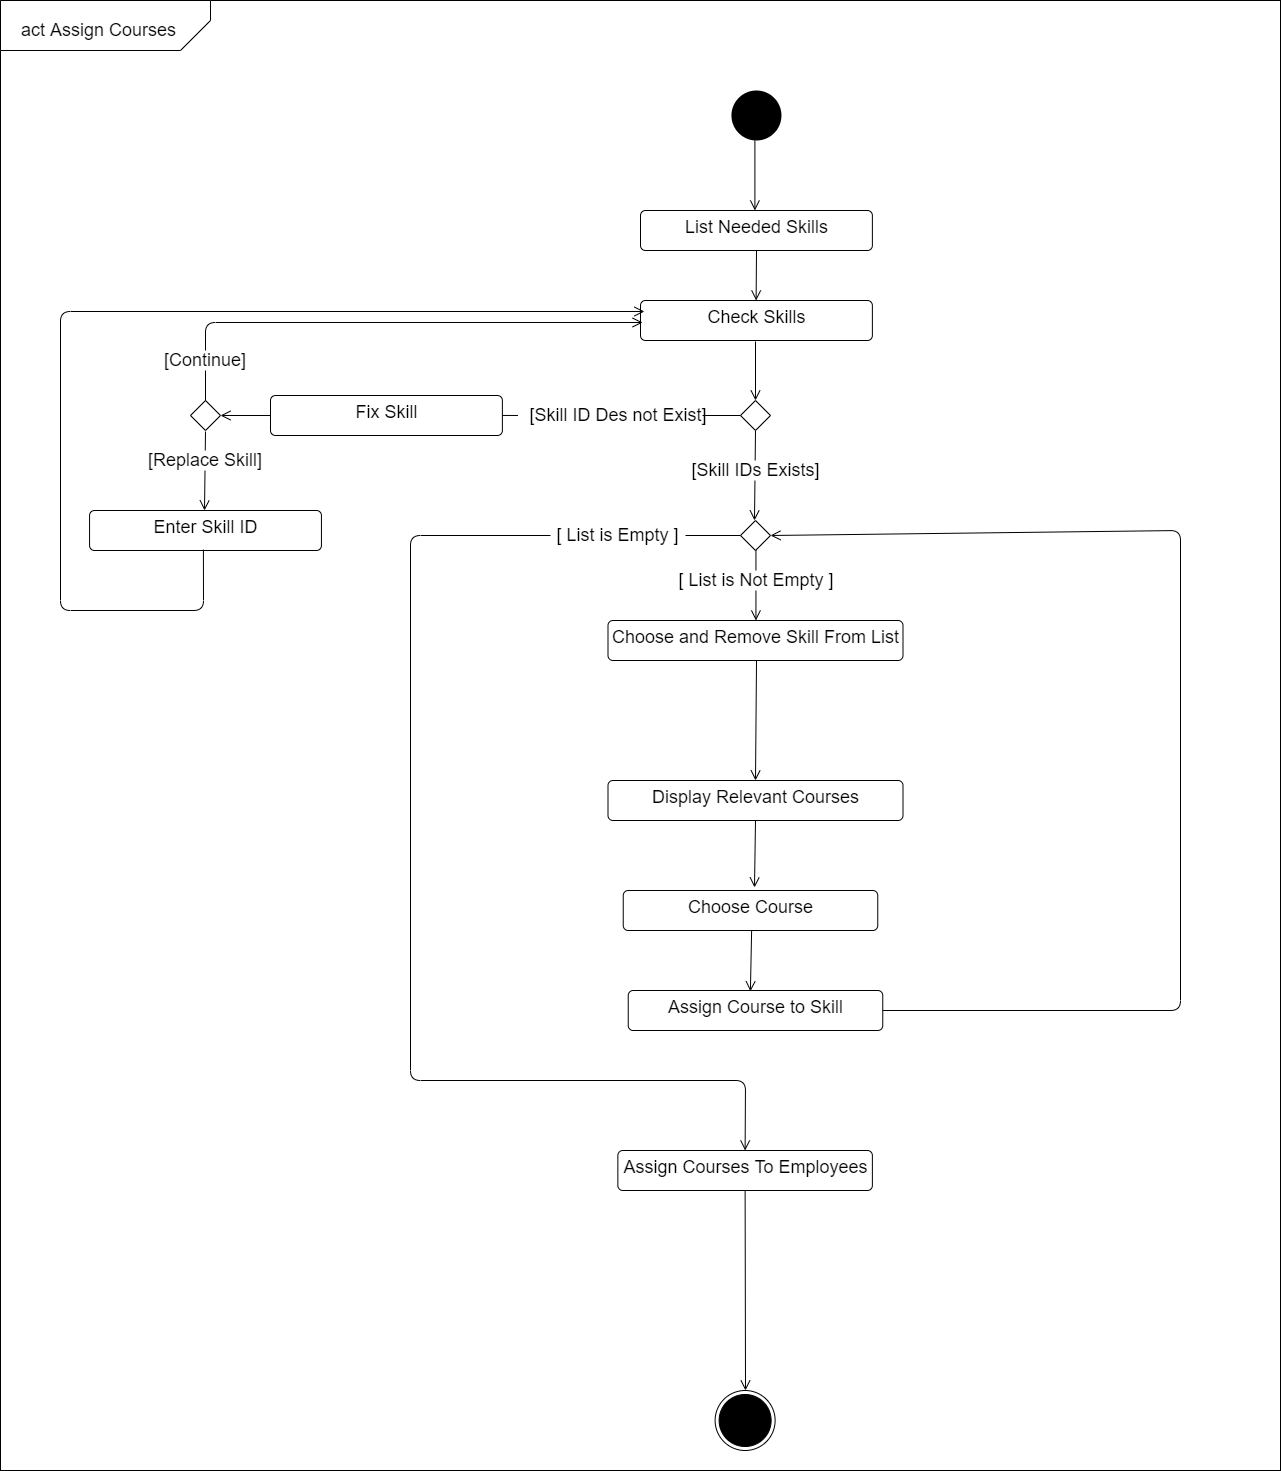

The diagram above was exported from draw.io. Its source (the exported page's mxGraphModel, read from the mxfile embedded in the PNG):
<mxGraphModel dx="2586" dy="1020" grid="1" gridSize="10" guides="1" tooltips="1" connect="1" arrows="1" fold="1" page="1" pageScale="1" pageWidth="850" pageHeight="1100" math="0" shadow="0">
  <root>
    <mxCell id="hPMkqlzBDOiDLNbTEPfC-0" />
    <mxCell id="hPMkqlzBDOiDLNbTEPfC-1" parent="hPMkqlzBDOiDLNbTEPfC-0" />
    <mxCell id="hPMkqlzBDOiDLNbTEPfC-4" value="" style="rounded=0;whiteSpace=wrap;html=1;" parent="hPMkqlzBDOiDLNbTEPfC-1" vertex="1">
      <mxGeometry x="-140" y="190" width="1280" height="1470" as="geometry" />
    </mxCell>
    <mxCell id="hPMkqlzBDOiDLNbTEPfC-3" value="" style="ellipse;fillColor=#000000;strokeColor=none;" parent="hPMkqlzBDOiDLNbTEPfC-1" vertex="1">
      <mxGeometry x="590.94" y="280" width="50" height="50" as="geometry" />
    </mxCell>
    <mxCell id="hPMkqlzBDOiDLNbTEPfC-10" value="" style="shape=card;whiteSpace=wrap;html=1;fillColor=#ffffff;rotation=-180;" parent="hPMkqlzBDOiDLNbTEPfC-1" vertex="1">
      <mxGeometry x="-140" y="190" width="210" height="50" as="geometry" />
    </mxCell>
    <mxCell id="hPMkqlzBDOiDLNbTEPfC-11" value="act Assign Courses" style="text;strokeColor=none;fillColor=none;align=left;verticalAlign=top;spacingLeft=4;spacingRight=4;overflow=hidden;rotatable=0;points=[[0,0.5],[1,0.5]];portConstraint=eastwest;fontSize=18;" parent="hPMkqlzBDOiDLNbTEPfC-1" vertex="1">
      <mxGeometry x="-125" y="202" width="180" height="26" as="geometry" />
    </mxCell>
    <mxCell id="cJk_S_RagaoU1_mV2vS5-8" value="" style="endArrow=open;startArrow=none;endFill=0;startFill=0;endSize=8;html=1;verticalAlign=bottom;labelBackgroundColor=none;strokeWidth=1;fontSize=18;exitX=0.5;exitY=1;exitDx=0;exitDy=0;" parent="hPMkqlzBDOiDLNbTEPfC-1" edge="1">
      <mxGeometry width="160" relative="1" as="geometry">
        <mxPoint x="614.3999999999999" y="330" as="sourcePoint" />
        <mxPoint x="614.3999999999999" y="400" as="targetPoint" />
      </mxGeometry>
    </mxCell>
    <mxCell id="cJk_S_RagaoU1_mV2vS5-9" value="List Needed Skills" style="html=1;align=center;verticalAlign=top;rounded=1;absoluteArcSize=1;arcSize=10;dashed=0;fontSize=18;fillColor=#ffffff;" parent="hPMkqlzBDOiDLNbTEPfC-1" vertex="1">
      <mxGeometry x="500" y="400" width="231.88" height="40" as="geometry" />
    </mxCell>
    <mxCell id="cJk_S_RagaoU1_mV2vS5-11" value="" style="endArrow=open;startArrow=none;endFill=0;startFill=0;endSize=8;html=1;verticalAlign=bottom;labelBackgroundColor=none;strokeWidth=1;fontSize=18;exitX=0.5;exitY=1;exitDx=0;exitDy=0;" parent="hPMkqlzBDOiDLNbTEPfC-1" source="6D5x8jaPdOqNg87yXITo-0" edge="1">
      <mxGeometry width="160" relative="1" as="geometry">
        <mxPoint x="614" y="660" as="sourcePoint" />
        <mxPoint x="614" y="710" as="targetPoint" />
      </mxGeometry>
    </mxCell>
    <mxCell id="cJk_S_RagaoU1_mV2vS5-12" value="Display Relevant Courses" style="html=1;align=center;verticalAlign=top;rounded=1;absoluteArcSize=1;arcSize=10;dashed=0;fontSize=18;fillColor=#ffffff;" parent="hPMkqlzBDOiDLNbTEPfC-1" vertex="1">
      <mxGeometry x="467.5" y="970" width="295" height="40" as="geometry" />
    </mxCell>
    <mxCell id="cJk_S_RagaoU1_mV2vS5-24" value="Assign Course to Skill" style="html=1;align=center;verticalAlign=top;rounded=1;absoluteArcSize=1;arcSize=10;dashed=0;fontSize=18;fillColor=#ffffff;" parent="hPMkqlzBDOiDLNbTEPfC-1" vertex="1">
      <mxGeometry x="487.7399999999999" y="1180" width="254.52" height="40" as="geometry" />
    </mxCell>
    <mxCell id="cJk_S_RagaoU1_mV2vS5-28" value="" style="endArrow=open;startArrow=none;endFill=0;startFill=0;endSize=8;html=1;verticalAlign=bottom;labelBackgroundColor=none;strokeWidth=1;fontSize=18;exitX=0.5;exitY=1;exitDx=0;exitDy=0;" parent="hPMkqlzBDOiDLNbTEPfC-1" source="cJk_S_RagaoU1_mV2vS5-12" edge="1">
      <mxGeometry width="160" relative="1" as="geometry">
        <mxPoint x="611.94" y="1060" as="sourcePoint" />
        <mxPoint x="614" y="1077" as="targetPoint" />
      </mxGeometry>
    </mxCell>
    <mxCell id="cJk_S_RagaoU1_mV2vS5-70" value="Assign Courses To Employees" style="html=1;align=center;verticalAlign=top;rounded=1;absoluteArcSize=1;arcSize=10;dashed=0;fontSize=18;fillColor=#ffffff;" parent="hPMkqlzBDOiDLNbTEPfC-1" vertex="1">
      <mxGeometry x="477.35999999999996" y="1340" width="254.52" height="40" as="geometry" />
    </mxCell>
    <mxCell id="cJk_S_RagaoU1_mV2vS5-71" value="" style="endArrow=open;startArrow=none;endFill=0;startFill=0;endSize=8;html=1;verticalAlign=bottom;labelBackgroundColor=none;strokeWidth=1;fontSize=18;exitX=0.5;exitY=1;exitDx=0;exitDy=0;" parent="hPMkqlzBDOiDLNbTEPfC-1" source="cJk_S_RagaoU1_mV2vS5-70" edge="1">
      <mxGeometry width="160" relative="1" as="geometry">
        <mxPoint x="610.2899999999994" y="1517" as="sourcePoint" />
        <mxPoint x="605" y="1580" as="targetPoint" />
      </mxGeometry>
    </mxCell>
    <mxCell id="cJk_S_RagaoU1_mV2vS5-72" value="" style="ellipse;html=1;shape=endState;fillColor=#000000;strokeColor=#000000;fontSize=18;" parent="hPMkqlzBDOiDLNbTEPfC-1" vertex="1">
      <mxGeometry x="574.62" y="1580" width="60" height="60" as="geometry" />
    </mxCell>
    <mxCell id="7m46QsvmESrd4-HbwSIa-2" value="" style="rhombus;fontSize=18;fillColor=#ffffff;" parent="hPMkqlzBDOiDLNbTEPfC-1" vertex="1">
      <mxGeometry x="600" y="710" width="30" height="30" as="geometry" />
    </mxCell>
    <mxCell id="7m46QsvmESrd4-HbwSIa-7" value="" style="endArrow=open;startArrow=none;endFill=0;startFill=0;endSize=8;html=1;verticalAlign=bottom;labelBackgroundColor=none;strokeWidth=1;fontSize=18;exitX=0.5;exitY=1;exitDx=0;exitDy=0;" parent="hPMkqlzBDOiDLNbTEPfC-1" edge="1">
      <mxGeometry width="160" relative="1" as="geometry">
        <mxPoint x="615.4399999999998" y="740" as="sourcePoint" />
        <mxPoint x="615.4399999999998" y="810" as="targetPoint" />
      </mxGeometry>
    </mxCell>
    <mxCell id="7m46QsvmESrd4-HbwSIa-9" value="" style="endArrow=open;startArrow=none;endFill=0;startFill=0;endSize=8;html=1;verticalAlign=bottom;labelBackgroundColor=none;strokeWidth=1;fontSize=18;exitX=0;exitY=0.5;exitDx=0;exitDy=0;entryX=0.5;entryY=0;entryDx=0;entryDy=0;" parent="hPMkqlzBDOiDLNbTEPfC-1" source="7m46QsvmESrd4-HbwSIa-2" target="cJk_S_RagaoU1_mV2vS5-70" edge="1">
      <mxGeometry width="160" relative="1" as="geometry">
        <mxPoint x="489.9999999999996" y="730" as="sourcePoint" />
        <mxPoint x="404" y="729" as="targetPoint" />
        <Array as="points">
          <mxPoint x="270" y="725" />
          <mxPoint x="270" y="1270" />
          <mxPoint x="605" y="1270" />
        </Array>
      </mxGeometry>
    </mxCell>
    <mxCell id="7m46QsvmESrd4-HbwSIa-10" value="[ List is Empty ]" style="text;html=1;strokeColor=none;align=center;verticalAlign=middle;whiteSpace=wrap;rounded=0;fontSize=18;fillColor=#ffffff;" parent="hPMkqlzBDOiDLNbTEPfC-1" vertex="1">
      <mxGeometry x="410.00000000000006" y="715" width="135" height="20" as="geometry" />
    </mxCell>
    <mxCell id="7m46QsvmESrd4-HbwSIa-11" value="" style="endArrow=open;startArrow=none;endFill=0;startFill=0;endSize=8;html=1;verticalAlign=bottom;labelBackgroundColor=none;strokeWidth=1;fontSize=18;exitX=1;exitY=0.5;exitDx=0;exitDy=0;entryX=1;entryY=0.5;entryDx=0;entryDy=0;" parent="hPMkqlzBDOiDLNbTEPfC-1" source="cJk_S_RagaoU1_mV2vS5-24" target="7m46QsvmESrd4-HbwSIa-2" edge="1">
      <mxGeometry width="160" relative="1" as="geometry">
        <mxPoint x="790" y="880" as="sourcePoint" />
        <mxPoint x="832" y="731" as="targetPoint" />
        <Array as="points">
          <mxPoint x="1040" y="1200" />
          <mxPoint x="1040" y="720" />
        </Array>
      </mxGeometry>
    </mxCell>
    <mxCell id="7m46QsvmESrd4-HbwSIa-12" value="[ List is Not Empty ]" style="text;html=1;strokeColor=none;align=center;verticalAlign=middle;whiteSpace=wrap;rounded=0;fontSize=18;fillColor=#ffffff;" parent="hPMkqlzBDOiDLNbTEPfC-1" vertex="1">
      <mxGeometry x="535.1600000000001" y="760" width="161.56" height="20" as="geometry" />
    </mxCell>
    <mxCell id="7m46QsvmESrd4-HbwSIa-13" value="Choose and Remove Skill From List" style="html=1;align=center;verticalAlign=top;rounded=1;absoluteArcSize=1;arcSize=10;dashed=0;fontSize=18;fillColor=#ffffff;" parent="hPMkqlzBDOiDLNbTEPfC-1" vertex="1">
      <mxGeometry x="467.5" y="810" width="295" height="40" as="geometry" />
    </mxCell>
    <mxCell id="7m46QsvmESrd4-HbwSIa-15" value="" style="endArrow=open;startArrow=none;endFill=0;startFill=0;endSize=8;html=1;verticalAlign=bottom;labelBackgroundColor=none;strokeWidth=1;fontSize=18;exitX=0.5;exitY=1;exitDx=0;exitDy=0;entryX=0.5;entryY=0;entryDx=0;entryDy=0;" parent="hPMkqlzBDOiDLNbTEPfC-1" target="cJk_S_RagaoU1_mV2vS5-12" edge="1">
      <mxGeometry width="160" relative="1" as="geometry">
        <mxPoint x="616.0099999999999" y="849.9999999999999" as="sourcePoint" />
        <mxPoint x="616" y="870" as="targetPoint" />
      </mxGeometry>
    </mxCell>
    <mxCell id="7m46QsvmESrd4-HbwSIa-22" style="edgeStyle=orthogonalEdgeStyle;rounded=0;orthogonalLoop=1;jettySize=auto;html=1;exitX=0.5;exitY=1;exitDx=0;exitDy=0;" parent="hPMkqlzBDOiDLNbTEPfC-1" source="7m46QsvmESrd4-HbwSIa-10" target="7m46QsvmESrd4-HbwSIa-10" edge="1">
      <mxGeometry relative="1" as="geometry" />
    </mxCell>
    <mxCell id="FaoIOtiZLQiOTTLiOjDA-1" value="Choose Course" style="html=1;align=center;verticalAlign=top;rounded=1;absoluteArcSize=1;arcSize=10;dashed=0;fontSize=18;fillColor=#ffffff;" parent="hPMkqlzBDOiDLNbTEPfC-1" vertex="1">
      <mxGeometry x="482.7399999999999" y="1080" width="254.52" height="40" as="geometry" />
    </mxCell>
    <mxCell id="FaoIOtiZLQiOTTLiOjDA-2" value="" style="endArrow=open;startArrow=none;endFill=0;startFill=0;endSize=8;html=1;verticalAlign=bottom;labelBackgroundColor=none;strokeWidth=1;fontSize=18;exitX=0.5;exitY=1;exitDx=0;exitDy=0;entryX=0.48;entryY=0.022;entryDx=0;entryDy=0;entryPerimeter=0;" parent="hPMkqlzBDOiDLNbTEPfC-1" target="cJk_S_RagaoU1_mV2vS5-24" edge="1">
      <mxGeometry width="160" relative="1" as="geometry">
        <mxPoint x="611.12" y="1120" as="sourcePoint" />
        <mxPoint x="610" y="1180" as="targetPoint" />
      </mxGeometry>
    </mxCell>
    <mxCell id="6D5x8jaPdOqNg87yXITo-0" value="" style="rhombus;fontSize=18;fillColor=#ffffff;" parent="hPMkqlzBDOiDLNbTEPfC-1" vertex="1">
      <mxGeometry x="600" y="590" width="30" height="30" as="geometry" />
    </mxCell>
    <mxCell id="6D5x8jaPdOqNg87yXITo-1" value="" style="endArrow=open;startArrow=none;endFill=0;startFill=0;endSize=8;html=1;verticalAlign=bottom;labelBackgroundColor=none;strokeWidth=1;fontSize=18;exitX=0.5;exitY=1;exitDx=0;exitDy=0;" parent="hPMkqlzBDOiDLNbTEPfC-1" edge="1">
      <mxGeometry width="160" relative="1" as="geometry">
        <mxPoint x="616.0099999999999" y="440.0000000000001" as="sourcePoint" />
        <mxPoint x="615.6" y="490.0000000000001" as="targetPoint" />
      </mxGeometry>
    </mxCell>
    <mxCell id="6D5x8jaPdOqNg87yXITo-2" value="[Skill IDs Exists]" style="text;html=1;strokeColor=none;align=center;verticalAlign=middle;whiteSpace=wrap;rounded=0;fontSize=18;fillColor=#ffffff;" parent="hPMkqlzBDOiDLNbTEPfC-1" vertex="1">
      <mxGeometry x="548.44" y="650" width="135" height="20" as="geometry" />
    </mxCell>
    <mxCell id="6D5x8jaPdOqNg87yXITo-4" value="Check Skills" style="html=1;align=center;verticalAlign=top;rounded=1;absoluteArcSize=1;arcSize=10;dashed=0;fontSize=18;fillColor=#ffffff;" parent="hPMkqlzBDOiDLNbTEPfC-1" vertex="1">
      <mxGeometry x="500" y="490" width="231.88" height="40" as="geometry" />
    </mxCell>
    <mxCell id="6D5x8jaPdOqNg87yXITo-6" value="" style="endArrow=open;startArrow=none;endFill=0;startFill=0;endSize=8;html=1;verticalAlign=bottom;labelBackgroundColor=none;strokeWidth=1;fontSize=18;" parent="hPMkqlzBDOiDLNbTEPfC-1" edge="1">
      <mxGeometry width="160" relative="1" as="geometry">
        <mxPoint x="615" y="531" as="sourcePoint" />
        <mxPoint x="615" y="590" as="targetPoint" />
      </mxGeometry>
    </mxCell>
    <mxCell id="6D5x8jaPdOqNg87yXITo-7" value="" style="endArrow=open;startArrow=none;endFill=0;startFill=0;endSize=8;html=1;verticalAlign=bottom;labelBackgroundColor=none;strokeWidth=1;fontSize=18;entryX=0.266;entryY=0.282;entryDx=0;entryDy=0;entryPerimeter=0;exitX=0.041;exitY=0.5;exitDx=0;exitDy=0;exitPerimeter=0;" parent="hPMkqlzBDOiDLNbTEPfC-1" source="6D5x8jaPdOqNg87yXITo-8" target="hPMkqlzBDOiDLNbTEPfC-4" edge="1">
      <mxGeometry width="160" relative="1" as="geometry">
        <mxPoint x="625" y="540.9999999999999" as="sourcePoint" />
        <mxPoint x="625" y="600.0000000000001" as="targetPoint" />
      </mxGeometry>
    </mxCell>
    <mxCell id="6D5x8jaPdOqNg87yXITo-8" value="[Skill ID Des not Exist]" style="text;html=1;strokeColor=none;align=center;verticalAlign=middle;whiteSpace=wrap;rounded=0;fontSize=18;fillColor=#ffffff;" parent="hPMkqlzBDOiDLNbTEPfC-1" vertex="1">
      <mxGeometry x="377.5" y="595" width="200" height="20" as="geometry" />
    </mxCell>
    <mxCell id="6D5x8jaPdOqNg87yXITo-10" value="" style="endArrow=none;startArrow=none;endFill=0;startFill=0;endSize=8;html=1;verticalAlign=bottom;labelBackgroundColor=none;strokeWidth=1;fontSize=18;exitX=0;exitY=0.5;exitDx=0;exitDy=0;" parent="hPMkqlzBDOiDLNbTEPfC-1" source="6D5x8jaPdOqNg87yXITo-0" edge="1">
      <mxGeometry width="160" relative="1" as="geometry">
        <mxPoint x="600" y="605.0000000000001" as="sourcePoint" />
        <mxPoint x="562" y="605" as="targetPoint" />
      </mxGeometry>
    </mxCell>
    <mxCell id="6D5x8jaPdOqNg87yXITo-13" value="Fix Skill" style="html=1;align=center;verticalAlign=top;rounded=1;absoluteArcSize=1;arcSize=10;dashed=0;fontSize=18;fillColor=#ffffff;" parent="hPMkqlzBDOiDLNbTEPfC-1" vertex="1">
      <mxGeometry x="130" y="585" width="231.88" height="40" as="geometry" />
    </mxCell>
    <mxCell id="6D5x8jaPdOqNg87yXITo-15" value="" style="rhombus;fontSize=18;fillColor=#ffffff;rotation=90;" parent="hPMkqlzBDOiDLNbTEPfC-1" vertex="1">
      <mxGeometry x="50" y="590" width="30" height="30" as="geometry" />
    </mxCell>
    <mxCell id="6D5x8jaPdOqNg87yXITo-16" value="" style="endArrow=open;startArrow=none;endFill=0;startFill=0;endSize=8;html=1;verticalAlign=bottom;labelBackgroundColor=none;strokeWidth=1;fontSize=18;exitX=0;exitY=0.5;exitDx=0;exitDy=0;entryX=0.009;entryY=0.55;entryDx=0;entryDy=0;entryPerimeter=0;" parent="hPMkqlzBDOiDLNbTEPfC-1" source="6D5x8jaPdOqNg87yXITo-15" target="6D5x8jaPdOqNg87yXITo-4" edge="1">
      <mxGeometry width="160" relative="1" as="geometry">
        <mxPoint x="20" y="550" as="sourcePoint" />
        <mxPoint x="65" y="498" as="targetPoint" />
        <Array as="points">
          <mxPoint x="65" y="512" />
        </Array>
      </mxGeometry>
    </mxCell>
    <mxCell id="6D5x8jaPdOqNg87yXITo-17" value="[Continue]" style="text;html=1;strokeColor=none;align=center;verticalAlign=middle;whiteSpace=wrap;rounded=0;fontSize=18;fillColor=#ffffff;" parent="hPMkqlzBDOiDLNbTEPfC-1" vertex="1">
      <mxGeometry x="-20" y="540" width="170" height="20" as="geometry" />
    </mxCell>
    <mxCell id="6D5x8jaPdOqNg87yXITo-19" value="" style="endArrow=open;startArrow=none;endFill=0;startFill=0;endSize=8;html=1;verticalAlign=bottom;labelBackgroundColor=none;strokeWidth=1;fontSize=18;" parent="hPMkqlzBDOiDLNbTEPfC-1" edge="1">
      <mxGeometry width="160" relative="1" as="geometry">
        <mxPoint x="65" y="621" as="sourcePoint" />
        <mxPoint x="64" y="700" as="targetPoint" />
      </mxGeometry>
    </mxCell>
    <mxCell id="6D5x8jaPdOqNg87yXITo-20" value="[Replace Skill]" style="text;html=1;strokeColor=none;align=center;verticalAlign=middle;whiteSpace=wrap;rounded=0;fontSize=18;fillColor=#ffffff;" parent="hPMkqlzBDOiDLNbTEPfC-1" vertex="1">
      <mxGeometry x="-20" y="640" width="170" height="20" as="geometry" />
    </mxCell>
    <mxCell id="6D5x8jaPdOqNg87yXITo-21" value="Enter Skill ID" style="html=1;align=center;verticalAlign=top;rounded=1;absoluteArcSize=1;arcSize=10;dashed=0;fontSize=18;fillColor=#ffffff;" parent="hPMkqlzBDOiDLNbTEPfC-1" vertex="1">
      <mxGeometry x="-50.94" y="700" width="231.88" height="40" as="geometry" />
    </mxCell>
    <mxCell id="6D5x8jaPdOqNg87yXITo-22" value="" style="endArrow=open;startArrow=none;endFill=0;startFill=0;endSize=8;html=1;verticalAlign=bottom;labelBackgroundColor=none;strokeWidth=1;fontSize=18;exitX=0.491;exitY=0.979;exitDx=0;exitDy=0;entryX=0.017;entryY=0.275;entryDx=0;entryDy=0;entryPerimeter=0;exitPerimeter=0;" parent="hPMkqlzBDOiDLNbTEPfC-1" source="6D5x8jaPdOqNg87yXITo-21" target="6D5x8jaPdOqNg87yXITo-4" edge="1">
      <mxGeometry width="160" relative="1" as="geometry">
        <mxPoint x="80" y="780.46" as="sourcePoint" />
        <mxPoint x="23.5" y="780" as="targetPoint" />
        <Array as="points">
          <mxPoint x="63" y="800" />
          <mxPoint x="-80" y="800" />
          <mxPoint x="-80" y="501" />
        </Array>
      </mxGeometry>
    </mxCell>
    <mxCell id="6D5x8jaPdOqNg87yXITo-23" value="" style="endArrow=open;startArrow=none;endFill=0;startFill=0;endSize=8;html=1;verticalAlign=bottom;labelBackgroundColor=none;strokeWidth=1;fontSize=18;exitX=0;exitY=0.5;exitDx=0;exitDy=0;entryX=0.5;entryY=0;entryDx=0;entryDy=0;" parent="hPMkqlzBDOiDLNbTEPfC-1" source="6D5x8jaPdOqNg87yXITo-13" target="6D5x8jaPdOqNg87yXITo-15" edge="1">
      <mxGeometry width="160" relative="1" as="geometry">
        <mxPoint x="625" y="541" as="sourcePoint" />
        <mxPoint x="625" y="600" as="targetPoint" />
      </mxGeometry>
    </mxCell>
  </root>
</mxGraphModel>